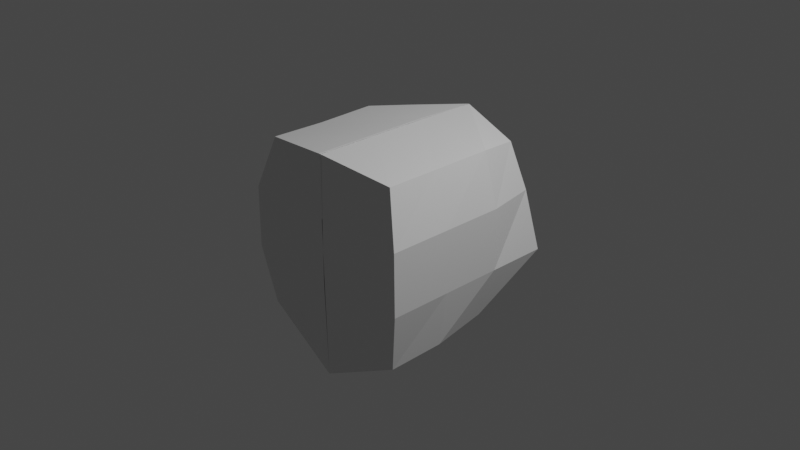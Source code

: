 # Source: MainCharacter.blend  (saved by Blender 3.3.6; exported with 4.5.12 LTS)
import bpy
from mathutils import Matrix  # noqa: F401  (used for matrix-valued properties, if any)

bpy.ops.wm.read_factory_settings(use_empty=True)
scene = bpy.context.scene
scene.name = 'Scene'

# ---- collections
col_collection = bpy.data.collections.new('Collection'); scene.collection.children.link(col_collection)

# ---- materials (node trees are filled in below, after node groups)
mat_material = bpy.data.materials.new('Material')
mat_material.alpha_threshold = 0.0
mat_material.use_transparent_shadow = False
mat_material.roughness = 0.5
mat_material.line_color = (0.0, 0.0, 0.0, 1.0)

# ---- material node trees
mat_material.use_nodes = True; mat_material.node_tree.nodes.clear()
_N = mat_material.node_tree.nodes; _L = mat_material.node_tree.links
n0 = _N.new('ShaderNodeOutputMaterial'); n0.name = 'Material Output'; n0.location = (300, 300)
n1 = _N.new('ShaderNodeBsdfPrincipled'); n1.name = 'Principled BSDF'; n1.location = (10, 300)
n1.distribution = 'GGX'
n1.subsurface_method = 'RANDOM_WALK_SKIN'
n1.inputs[3].default_value = 1.45
n1.inputs[27].default_value = (0.0, 0.0, 0.0, 1.0)
n1.inputs[28].default_value = 1.0
_L.new(n1.outputs[0], n0.inputs[0])
n0.is_active_output = True

# ---- world
world_world = bpy.data.worlds.new('World'); scene.world = world_world
world_world.use_nodes = True; world_world.node_tree.nodes.clear()
_N = world_world.node_tree.nodes; _L = world_world.node_tree.links
n0 = _N.new('ShaderNodeOutputWorld'); n0.name = 'World Output'; n0.location = (300, 300)
n1 = _N.new('ShaderNodeBackground'); n1.name = 'Background'; n1.location = (10, 300)
n1.inputs[0].default_value = (0.05088, 0.05088, 0.05088, 1.0)
_L.new(n1.outputs[0], n0.inputs[0])
n0.is_active_output = True
world_world.color = (0.05088, 0.05088, 0.05088)
world_world.use_sun_shadow = False
world_world.sun_shadow_jitter_overblur = 0.0

# ---- cameras
cam_camera = bpy.data.cameras.new('Camera')
cam_camera.clip_end = 100.0
cam_camera.ortho_scale = 7.314

# ---- lights
light_light = bpy.data.lights.new('Light', 'POINT')
light_light.transmission_factor = 0.0
light_light.energy = 1000.0
light_light.shadow_soft_size = 0.1
light_light.shadow_maximum_resolution = 0.006
light_light.use_absolute_resolution = True

# ---- meshes
me_cube = bpy.data.meshes.new('Cube')
me_cube.from_pydata([(-0.6478, 0.6919, -0.6819), (-0.7107, 0.8412, 0.8208), (-0.8882, -0.9206, -0.9703), (-0.8244, -0.888, 0.8984), (-0.9963, -1.0, 0.3442), (-1.004, -1.0, -0.3224), (-0.8714, 0.9201, 0.3246), (-1.004, 1.0, -0.3224), (-0.002376, 0.9851, 0.9846), (0.0, -0.9741, -1.426), (0.01087, -1.0, 0.9999), (0.0, 0.8016, -0.7958), (-0.003623, 1.0, -0.3333), (0.003623, 1.0, 0.3333), (-0.003623, -1.0, -0.3333), (0.003623, -1.0, 0.3333), (-0.8528, 0.3062, -0.8783), (-0.9196, -0.3259, -0.9297), (-0.8167, -0.3097, 0.8932), (-0.8289, 0.3425, 0.9015), (0.01087, 0.3415, 0.9999), (0.01087, -0.3252, 0.9999), (-0.01087, 0.3415, -0.9999), (-0.01087, -0.3252, -0.9999), (-0.9963, 0.3415, 0.3442), (-0.9963, -0.3252, 0.3442), (-1.004, 0.3415, -0.3224), (-1.004, -0.3252, -0.3224)], [], [(8, 13, 6, 1), (3, 4, 15, 10), (13, 12, 7, 6), (21, 18, 3, 10), (27, 17, 2, 5), (12, 11, 0, 7), (18, 25, 4, 3), (4, 5, 14, 15), (5, 2, 9, 14), (17, 23, 9, 2), (25, 27, 5, 4), (6, 7, 26, 24), (24, 26, 27, 25), (0, 11, 22, 16), (16, 22, 23, 17), (1, 6, 24, 19), (19, 24, 25, 18), (7, 0, 16, 26), (26, 16, 17, 27), (8, 1, 19, 20), (20, 19, 18, 21)])
_uv = me_cube.uv_layers.new(name='UVMap')
_uv.uv.foreach_set('vector', [0.375, 0.375, 0.4583, 0.375, 0.4583, 0.5, 0.375, 0.5, 0.375, 0.75, 0.4583, 0.75, 0.4583, 0.875, 0.375, 0.875, 0.4583, 0.375, 0.5417, 0.375, 0.5417, 0.5, 0.4583, 0.5, 0.25, 0.6657, 0.375, 0.6657, 0.375, 0.75, 0.25, 0.75, 0.5417, 0.6657, 0.625, 0.6657, 0.625, 0.75, 0.5417, 0.75, 0.5417, 0.375, 0.625, 0.375, 0.625, 0.5, 0.5417, 0.5, 0.375, 0.6657, 0.4583, 0.6657, 0.4583, 0.75, 0.375, 0.75, 0.4583, 0.75, 0.5417, 0.75, 0.5417, 0.875, 0.4583, 0.875, 0.5417, 0.75, 0.625, 0.75, 0.625, 0.875, 0.5417, 0.875, 0.625, 0.6657, 0.75, 0.6657, 0.75, 0.75, 0.625, 0.75, 0.4583, 0.6657, 0.5417, 0.6657, 0.5417, 0.75, 0.4583, 0.75, 0.4583, 0.5, 0.5417, 0.5, 0.5417, 0.5823, 0.4583, 0.5823, 0.4583, 0.5823, 0.5417, 0.5823, 0.5417, 0.6657, 0.4583, 0.6657, 0.625, 0.5, 0.75, 0.5, 0.75, 0.5823, 0.625, 0.5823, 0.625, 0.5823, 0.75, 0.5823, 0.75, 0.6657, 0.625, 0.6657, 0.375, 0.5, 0.4583, 0.5, 0.4583, 0.5823, 0.375, 0.5823, 0.375, 0.5823, 0.4583, 0.5823, 0.4583, 0.6657, 0.375, 0.6657, 0.5417, 0.5, 0.625, 0.5, 0.625, 0.5823, 0.5417, 0.5823, 0.5417, 0.5823, 0.625, 0.5823, 0.625, 0.6657, 0.5417, 0.6657, 0.25, 0.5, 0.375, 0.5, 0.375, 0.5823, 0.25, 0.5823, 0.25, 0.5823, 0.375, 0.5823, 0.375, 0.6657, 0.25, 0.6657])
me_cube.materials.append(mat_material)
me_cube.use_mirror_vertex_groups = False
me_cube.update()

# ---- objects
ob_cube = bpy.data.objects.new('Cube', me_cube)
ob_light = bpy.data.objects.new('Light', light_light)
ob_camera = bpy.data.objects.new('Camera', cam_camera)

# ---- transforms, parenting, visibility, modifiers, constraints
ob_cube.location = (0.0, 0.0, 0.0)
ob_cube.lock_rotations_4d = False
ob_cube.empty_display_type = 'ARROWS'
ob_cube.lineart.crease_threshold = 0.0
_m = ob_cube.modifiers.new('Mirror', 'MIRROR')
_m.use_clip = True
ob_light.location = (4.076, 1.005, 5.904)
ob_light.rotation_euler = (0.6503, 0.05522, 1.866)
ob_light.lock_rotations_4d = False
ob_light.empty_display_type = 'ARROWS'
ob_light.color = (0.0, 0.0, 0.0, 0.0)
ob_light.lineart.crease_threshold = 0.0
ob_camera.location = (7.359, -6.926, 4.958)
ob_camera.rotation_euler = (1.109, 0.0, 0.8149)
ob_camera.lock_rotations_4d = False
ob_camera.empty_display_type = 'ARROWS'
ob_camera.color = (0.0, 0.0, 0.0, 0.0)
ob_camera.display_type = 'WIRE'
ob_camera.lineart.crease_threshold = 0.0

# ---- collection membership
col_collection.objects.link(ob_cube)
col_collection.objects.link(ob_light)
col_collection.objects.link(ob_camera)

# ---- scene / render settings (as saved in the file)
scene.camera = ob_camera
scene.frame_start = 1; scene.frame_end = 250; scene.frame_set(0)
scene.render.engine = 'BLENDER_EEVEE_NEXT'
scene.cycles.sampling_pattern = 'TABULATED_SOBOL'
scene.cycles.use_light_tree = False
scene.view_settings.view_transform = 'Filmic'
bpy.context.view_layer.update()
